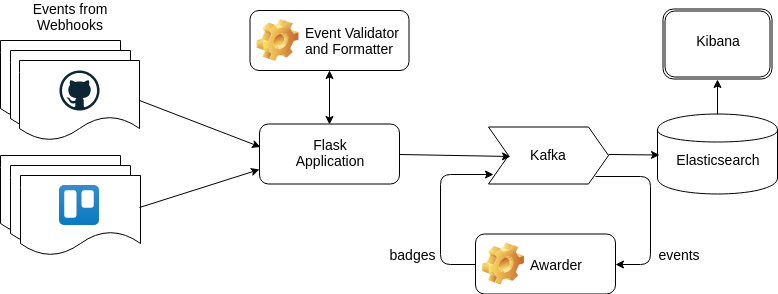

The diagram above was exported from draw.io. Its source (the exported page's mxGraphModel, read from the mxfile embedded in the PNG):
<mxGraphModel dx="1394" dy="759" grid="1" gridSize="10" guides="1" tooltips="1" connect="1" arrows="1" fold="1" page="1" pageScale="1" pageWidth="850" pageHeight="400" math="0" shadow="0">
  <root>
    <mxCell id="0" />
    <mxCell id="1" parent="0" />
    <mxCell id="p-ng9dObfrYi3eQw8SC7-2" value="" style="shape=cylinder;whiteSpace=wrap;html=1;boundedLbl=1;backgroundOutline=1;" parent="1" vertex="1">
      <mxGeometry x="698" y="159.5" width="120" height="80" as="geometry" />
    </mxCell>
    <mxCell id="p-ng9dObfrYi3eQw8SC7-4" value="" style="shape=ext;double=1;rounded=1;whiteSpace=wrap;html=1;" parent="1" vertex="1">
      <mxGeometry x="703.5" y="54.5" width="109" height="70" as="geometry" />
    </mxCell>
    <mxCell id="p-ng9dObfrYi3eQw8SC7-7" value="" style="endArrow=classic;html=1;exitX=0.5;exitY=0;exitDx=0;exitDy=0;entryX=0.5;entryY=1;entryDx=0;entryDy=0;" parent="1" source="p-ng9dObfrYi3eQw8SC7-2" target="p-ng9dObfrYi3eQw8SC7-4" edge="1">
      <mxGeometry width="50" height="50" relative="1" as="geometry">
        <mxPoint x="818" y="201.5" as="sourcePoint" />
        <mxPoint x="811" y="139.5" as="targetPoint" />
        <Array as="points" />
      </mxGeometry>
    </mxCell>
    <mxCell id="p-ng9dObfrYi3eQw8SC7-8" value="Kibana" style="text;html=1;strokeColor=none;fillColor=none;align=center;verticalAlign=middle;whiteSpace=wrap;rounded=0;fontSize=14;" parent="1" vertex="1">
      <mxGeometry x="724" y="76" width="70" height="20" as="geometry" />
    </mxCell>
    <mxCell id="p-ng9dObfrYi3eQw8SC7-9" value="" style="swimlane;childLayout=stackLayout;horizontal=1;fillColor=none;horizontalStack=1;resizeParent=1;resizeParentMax=0;resizeLast=0;collapsible=0;strokeColor=none;stackBorder=10;stackSpacing=-12;resizable=1;align=center;points=[];fontColor=#000000;" parent="1" vertex="1">
      <mxGeometry x="471" y="129.5" width="120" height="100" as="geometry" />
    </mxCell>
    <mxCell id="p-ng9dObfrYi3eQw8SC7-10" value="Kafka" style="shape=step;perimeter=stepPerimeter;fixedSize=1;points=[];fontSize=14;" parent="1" vertex="1">
      <mxGeometry x="529" y="172.5" width="120" height="57" as="geometry" />
    </mxCell>
    <mxCell id="p-ng9dObfrYi3eQw8SC7-19" value="Elasticsearch" style="text;html=1;strokeColor=none;fillColor=none;align=center;verticalAlign=middle;whiteSpace=wrap;rounded=0;fontSize=14;" parent="1" vertex="1">
      <mxGeometry x="739" y="195" width="40" height="20" as="geometry" />
    </mxCell>
    <mxCell id="p-ng9dObfrYi3eQw8SC7-22" value="" style="shape=document;whiteSpace=wrap;html=1;boundedLbl=1;" parent="1" vertex="1">
      <mxGeometry x="41" y="86" width="120" height="80" as="geometry" />
    </mxCell>
    <mxCell id="p-ng9dObfrYi3eQw8SC7-23" value="" style="shape=document;whiteSpace=wrap;html=1;boundedLbl=1;" parent="1" vertex="1">
      <mxGeometry x="51" y="96" width="120" height="80" as="geometry" />
    </mxCell>
    <mxCell id="p-ng9dObfrYi3eQw8SC7-24" value="" style="shape=document;whiteSpace=wrap;html=1;boundedLbl=1;" parent="1" vertex="1">
      <mxGeometry x="60" y="106" width="120" height="80" as="geometry" />
    </mxCell>
    <mxCell id="p-ng9dObfrYi3eQw8SC7-26" value="&lt;span style=&quot;font-weight: normal&quot;&gt;&lt;font style=&quot;font-size: 14px&quot;&gt;Event Validator&amp;nbsp;&lt;br&gt;and Formatter&lt;/font&gt;&lt;/span&gt;" style="label;whiteSpace=wrap;html=1;image=img/clipart/Gear_128x128.png" parent="1" vertex="1">
      <mxGeometry x="290.5" y="56" width="159" height="60" as="geometry" />
    </mxCell>
    <mxCell id="p-ng9dObfrYi3eQw8SC7-27" value="&lt;span style=&quot;font-weight: 400; font-size: 14px;&quot;&gt;Awarder&lt;/span&gt;" style="label;whiteSpace=wrap;html=1;image=img/clipart/Gear_128x128.png;fontSize=14;" parent="1" vertex="1">
      <mxGeometry x="516" y="279.5" width="140" height="60" as="geometry" />
    </mxCell>
    <mxCell id="p-ng9dObfrYi3eQw8SC7-28" value="" style="shape=document;whiteSpace=wrap;html=1;boundedLbl=1;" parent="1" vertex="1">
      <mxGeometry x="41" y="201" width="120" height="80" as="geometry" />
    </mxCell>
    <mxCell id="p-ng9dObfrYi3eQw8SC7-29" value="" style="shape=document;whiteSpace=wrap;html=1;boundedLbl=1;" parent="1" vertex="1">
      <mxGeometry x="51" y="211" width="120" height="80" as="geometry" />
    </mxCell>
    <mxCell id="p-ng9dObfrYi3eQw8SC7-30" value="" style="shape=document;whiteSpace=wrap;html=1;boundedLbl=1;" parent="1" vertex="1">
      <mxGeometry x="61" y="221" width="120" height="80" as="geometry" />
    </mxCell>
    <mxCell id="p-ng9dObfrYi3eQw8SC7-31" value="" style="endArrow=classic;html=1;exitX=1;exitY=0.5;exitDx=0;exitDy=0;" parent="1" source="p-ng9dObfrYi3eQw8SC7-24" edge="1">
      <mxGeometry width="50" height="50" relative="1" as="geometry">
        <mxPoint x="102" y="409.5" as="sourcePoint" />
        <mxPoint x="301" y="192.5" as="targetPoint" />
      </mxGeometry>
    </mxCell>
    <mxCell id="p-ng9dObfrYi3eQw8SC7-33" value="" style="endArrow=classic;html=1;exitX=0.992;exitY=0.4;exitDx=0;exitDy=0;exitPerimeter=0;entryX=0;entryY=0.75;entryDx=0;entryDy=0;" parent="1" source="p-ng9dObfrYi3eQw8SC7-30" target="p-ng9dObfrYi3eQw8SC7-49" edge="1">
      <mxGeometry width="50" height="50" relative="1" as="geometry">
        <mxPoint x="102" y="409.5" as="sourcePoint" />
        <mxPoint x="152" y="359.5" as="targetPoint" />
      </mxGeometry>
    </mxCell>
    <mxCell id="p-ng9dObfrYi3eQw8SC7-37" style="edgeStyle=orthogonalEdgeStyle;rounded=0;orthogonalLoop=1;jettySize=auto;html=1;exitX=0.5;exitY=1;exitDx=0;exitDy=0;" parent="1" source="p-ng9dObfrYi3eQw8SC7-8" target="p-ng9dObfrYi3eQw8SC7-8" edge="1">
      <mxGeometry relative="1" as="geometry" />
    </mxCell>
    <mxCell id="p-ng9dObfrYi3eQw8SC7-38" value="" style="endArrow=classic;html=1;fontSize=14;exitX=1;exitY=0.5;exitDx=0;exitDy=0;entryX=0.183;entryY=0.509;entryDx=0;entryDy=0;entryPerimeter=0;" parent="1" source="p-ng9dObfrYi3eQw8SC7-49" target="p-ng9dObfrYi3eQw8SC7-10" edge="1">
      <mxGeometry width="50" height="50" relative="1" as="geometry">
        <mxPoint x="101" y="409.5" as="sourcePoint" />
        <mxPoint x="151" y="359.5" as="targetPoint" />
      </mxGeometry>
    </mxCell>
    <mxCell id="p-ng9dObfrYi3eQw8SC7-39" value="" style="endArrow=classic;html=1;fontSize=14;exitX=1;exitY=0.491;exitDx=0;exitDy=0;exitPerimeter=0;" parent="1" source="p-ng9dObfrYi3eQw8SC7-10" edge="1">
      <mxGeometry width="50" height="50" relative="1" as="geometry">
        <mxPoint x="101" y="409.5" as="sourcePoint" />
        <mxPoint x="700" y="200.5" as="targetPoint" />
      </mxGeometry>
    </mxCell>
    <mxCell id="p-ng9dObfrYi3eQw8SC7-40" value="" style="edgeStyle=elbowEdgeStyle;elbow=vertical;endArrow=classic;html=1;fontSize=14;entryX=1;entryY=0.5;entryDx=0;entryDy=0;exitX=0.892;exitY=0.86;exitDx=0;exitDy=0;exitPerimeter=0;" parent="1" source="p-ng9dObfrYi3eQw8SC7-10" target="p-ng9dObfrYi3eQw8SC7-27" edge="1">
      <mxGeometry width="50" height="50" relative="1" as="geometry">
        <mxPoint x="679" y="229.5" as="sourcePoint" />
        <mxPoint x="151" y="359.5" as="targetPoint" />
        <Array as="points">
          <mxPoint x="691" y="249.5" />
        </Array>
      </mxGeometry>
    </mxCell>
    <mxCell id="p-ng9dObfrYi3eQw8SC7-41" value="" style="edgeStyle=elbowEdgeStyle;elbow=horizontal;endArrow=classic;html=1;fontSize=14;entryX=0.042;entryY=0.842;entryDx=0;entryDy=0;entryPerimeter=0;exitX=0;exitY=0.5;exitDx=0;exitDy=0;" parent="1" target="p-ng9dObfrYi3eQw8SC7-10" edge="1" source="p-ng9dObfrYi3eQw8SC7-27">
      <mxGeometry width="50" height="50" relative="1" as="geometry">
        <mxPoint x="591" y="309.5" as="sourcePoint" />
        <mxPoint x="501" y="249.5" as="targetPoint" />
        <Array as="points">
          <mxPoint x="481" y="259.5" />
        </Array>
      </mxGeometry>
    </mxCell>
    <mxCell id="p-ng9dObfrYi3eQw8SC7-42" value="badges" style="text;html=1;strokeColor=none;fillColor=none;align=center;verticalAlign=middle;whiteSpace=wrap;rounded=0;fontSize=14;" parent="1" vertex="1">
      <mxGeometry x="432" y="289.5" width="40" height="20" as="geometry" />
    </mxCell>
    <mxCell id="p-ng9dObfrYi3eQw8SC7-47" value="events" style="text;html=1;strokeColor=none;fillColor=none;align=center;verticalAlign=middle;whiteSpace=wrap;rounded=0;fontSize=14;" parent="1" vertex="1">
      <mxGeometry x="700" y="289.5" width="40" height="20" as="geometry" />
    </mxCell>
    <mxCell id="p-ng9dObfrYi3eQw8SC7-49" value="" style="rounded=1;whiteSpace=wrap;html=1;fontSize=14;" parent="1" vertex="1">
      <mxGeometry x="300" y="169.5" width="140" height="60" as="geometry" />
    </mxCell>
    <mxCell id="p-ng9dObfrYi3eQw8SC7-53" value="" style="endArrow=classic;startArrow=classic;html=1;fontSize=14;exitX=0.5;exitY=0;exitDx=0;exitDy=0;entryX=0.5;entryY=1;entryDx=0;entryDy=0;" parent="1" source="p-ng9dObfrYi3eQw8SC7-49" target="p-ng9dObfrYi3eQw8SC7-26" edge="1">
      <mxGeometry width="50" height="50" relative="1" as="geometry">
        <mxPoint x="50" y="409.5" as="sourcePoint" />
        <mxPoint x="100" y="359.5" as="targetPoint" />
      </mxGeometry>
    </mxCell>
    <mxCell id="p-ng9dObfrYi3eQw8SC7-54" value="Flask&lt;br&gt;Application&lt;br&gt;" style="text;html=1;strokeColor=none;fillColor=none;align=center;verticalAlign=middle;whiteSpace=wrap;rounded=0;fontSize=14;" parent="1" vertex="1">
      <mxGeometry x="350" y="188" width="40" height="20" as="geometry" />
    </mxCell>
    <mxCell id="d4TLeIOwf9BjUerPeC-Y-6" value="" style="dashed=0;outlineConnect=0;html=1;align=center;labelPosition=center;verticalLabelPosition=bottom;verticalAlign=top;shape=mxgraph.weblogos.github" vertex="1" parent="1">
      <mxGeometry x="100" y="116" width="40" height="40" as="geometry" />
    </mxCell>
    <mxCell id="d4TLeIOwf9BjUerPeC-Y-7" value="" style="image;image=img/lib/atlassian/Trello_Logo.svg;" vertex="1" parent="1">
      <mxGeometry x="100" y="231" width="40" height="40" as="geometry" />
    </mxCell>
    <mxCell id="d4TLeIOwf9BjUerPeC-Y-8" value="&lt;font style=&quot;font-size: 14px&quot;&gt;Events from Webhooks&lt;/font&gt;" style="text;html=1;strokeColor=none;fillColor=none;align=center;verticalAlign=middle;whiteSpace=wrap;rounded=0;" vertex="1" parent="1">
      <mxGeometry x="56" y="46.5" width="110" height="30" as="geometry" />
    </mxCell>
  </root>
</mxGraphModel>